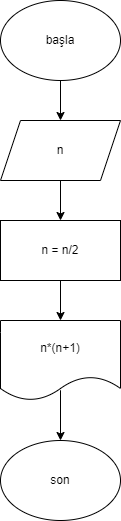

The diagram above was exported from draw.io. Its source (the exported page's mxGraphModel, read from the mxfile embedded in the PNG):
<mxGraphModel dx="1422" dy="786" grid="1" gridSize="10" guides="1" tooltips="1" connect="1" arrows="1" fold="1" page="1" pageScale="1" pageWidth="827" pageHeight="1169" math="0" shadow="0">
  <root>
    <mxCell id="0" />
    <mxCell id="1" parent="0" />
    <mxCell id="X7BzLuZ22YB2UYKfbR7v-3" style="edgeStyle=orthogonalEdgeStyle;rounded=0;orthogonalLoop=1;jettySize=auto;html=1;" edge="1" parent="1" source="X7BzLuZ22YB2UYKfbR7v-1">
      <mxGeometry relative="1" as="geometry">
        <mxPoint x="414" y="160" as="targetPoint" />
      </mxGeometry>
    </mxCell>
    <mxCell id="X7BzLuZ22YB2UYKfbR7v-1" value="başla" style="ellipse;whiteSpace=wrap;html=1;" vertex="1" parent="1">
      <mxGeometry x="354" y="40" width="120" height="80" as="geometry" />
    </mxCell>
    <mxCell id="X7BzLuZ22YB2UYKfbR7v-4" style="edgeStyle=orthogonalEdgeStyle;rounded=0;orthogonalLoop=1;jettySize=auto;html=1;" edge="1" parent="1" source="X7BzLuZ22YB2UYKfbR7v-2">
      <mxGeometry relative="1" as="geometry">
        <mxPoint x="414" y="260" as="targetPoint" />
      </mxGeometry>
    </mxCell>
    <mxCell id="X7BzLuZ22YB2UYKfbR7v-2" value="n" style="shape=parallelogram;perimeter=parallelogramPerimeter;whiteSpace=wrap;html=1;fixedSize=1;" vertex="1" parent="1">
      <mxGeometry x="354" y="160" width="120" height="60" as="geometry" />
    </mxCell>
    <mxCell id="X7BzLuZ22YB2UYKfbR7v-6" style="edgeStyle=orthogonalEdgeStyle;rounded=0;orthogonalLoop=1;jettySize=auto;html=1;" edge="1" parent="1" source="X7BzLuZ22YB2UYKfbR7v-5">
      <mxGeometry relative="1" as="geometry">
        <mxPoint x="414" y="360" as="targetPoint" />
      </mxGeometry>
    </mxCell>
    <mxCell id="X7BzLuZ22YB2UYKfbR7v-5" value="n = n/2" style="rounded=0;whiteSpace=wrap;html=1;" vertex="1" parent="1">
      <mxGeometry x="354" y="260" width="120" height="60" as="geometry" />
    </mxCell>
    <mxCell id="X7BzLuZ22YB2UYKfbR7v-8" style="edgeStyle=orthogonalEdgeStyle;rounded=0;orthogonalLoop=1;jettySize=auto;html=1;" edge="1" parent="1">
      <mxGeometry relative="1" as="geometry">
        <mxPoint x="414" y="480" as="targetPoint" />
        <mxPoint x="414" y="440" as="sourcePoint" />
        <Array as="points">
          <mxPoint x="414" y="430" />
          <mxPoint x="414" y="430" />
        </Array>
      </mxGeometry>
    </mxCell>
    <mxCell id="X7BzLuZ22YB2UYKfbR7v-7" value="n*(n+1)" style="shape=document;whiteSpace=wrap;html=1;boundedLbl=1;" vertex="1" parent="1">
      <mxGeometry x="354" y="360" width="120" height="80" as="geometry" />
    </mxCell>
    <mxCell id="X7BzLuZ22YB2UYKfbR7v-9" value="son" style="ellipse;whiteSpace=wrap;html=1;" vertex="1" parent="1">
      <mxGeometry x="354" y="480" width="120" height="80" as="geometry" />
    </mxCell>
  </root>
</mxGraphModel>